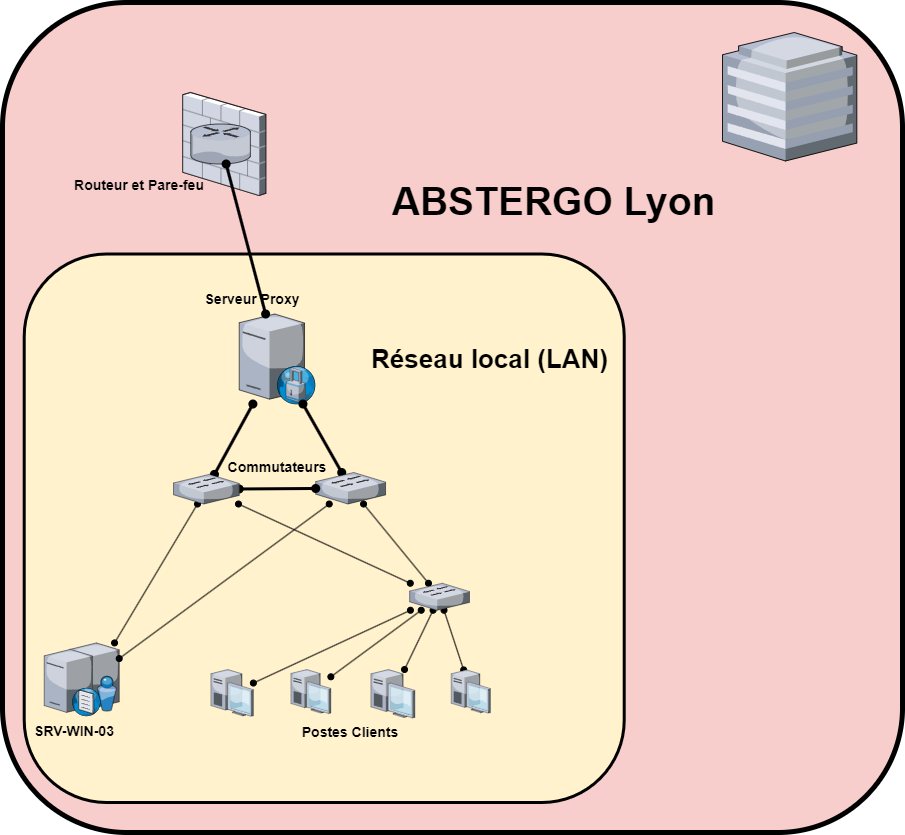

The diagram above was exported from draw.io. Its source (the exported page's mxGraphModel, read from the mxfile embedded in the PNG):
<mxGraphModel dx="1126" dy="1186" grid="1" gridSize="10" guides="1" tooltips="1" connect="1" arrows="1" fold="1" page="1" pageScale="1" pageWidth="850" pageHeight="1100" math="0" shadow="0">
  <root>
    <mxCell id="0" />
    <mxCell id="1" parent="0" />
    <mxCell id="3E0v6RLAMp6E5YyxYEF8-60" value="" style="rounded=1;whiteSpace=wrap;html=1;fillColor=#f8cecc;strokeColor=#000000;strokeWidth=5;" vertex="1" parent="1">
      <mxGeometry x="1400" y="30" width="900" height="830" as="geometry" />
    </mxCell>
    <mxCell id="3E0v6RLAMp6E5YyxYEF8-61" value="" style="rounded=1;whiteSpace=wrap;html=1;fillColor=#fff2cc;strokeColor=#000000;strokeWidth=3;" vertex="1" parent="1">
      <mxGeometry x="1421.71" y="281.51" width="600" height="548.49" as="geometry" />
    </mxCell>
    <mxCell id="3E0v6RLAMp6E5YyxYEF8-62" value="" style="verticalLabelPosition=bottom;sketch=0;aspect=fixed;html=1;verticalAlign=top;strokeColor=none;align=center;outlineConnect=0;shape=mxgraph.citrix.firewall;" vertex="1" parent="1">
      <mxGeometry x="1580.2400000000002" y="120" width="83.08" height="103.02" as="geometry" />
    </mxCell>
    <mxCell id="3E0v6RLAMp6E5YyxYEF8-63" value="" style="verticalLabelPosition=bottom;sketch=0;aspect=fixed;html=1;verticalAlign=top;strokeColor=none;align=center;outlineConnect=0;shape=mxgraph.citrix.router;" vertex="1" parent="1">
      <mxGeometry x="1588.2400000000002" y="151.51" width="60.27" height="40" as="geometry" />
    </mxCell>
    <mxCell id="3E0v6RLAMp6E5YyxYEF8-64" style="rounded=0;orthogonalLoop=1;jettySize=auto;html=1;startArrow=oval;startFill=1;endArrow=oval;endFill=1;" edge="1" parent="1" source="3E0v6RLAMp6E5YyxYEF8-65" target="3E0v6RLAMp6E5YyxYEF8-84">
      <mxGeometry relative="1" as="geometry" />
    </mxCell>
    <mxCell id="3E0v6RLAMp6E5YyxYEF8-65" value="" style="verticalLabelPosition=bottom;sketch=0;aspect=fixed;html=1;verticalAlign=top;strokeColor=none;align=center;outlineConnect=0;shape=mxgraph.citrix.desktop;" vertex="1" parent="1">
      <mxGeometry x="1688.3700000000001" y="696.9999999999999" width="40" height="44.05" as="geometry" />
    </mxCell>
    <mxCell id="3E0v6RLAMp6E5YyxYEF8-66" value="" style="verticalLabelPosition=bottom;sketch=0;aspect=fixed;html=1;verticalAlign=top;strokeColor=none;align=center;outlineConnect=0;shape=mxgraph.citrix.directory_server;" vertex="1" parent="1">
      <mxGeometry x="1466.71" y="670.42" width="50" height="68.08" as="geometry" />
    </mxCell>
    <mxCell id="3E0v6RLAMp6E5YyxYEF8-67" value="" style="verticalLabelPosition=bottom;sketch=0;aspect=fixed;html=1;verticalAlign=top;strokeColor=none;align=center;outlineConnect=0;shape=mxgraph.citrix.dns_server;" vertex="1" parent="1">
      <mxGeometry x="1441.71" y="675.18" width="56.5" height="68.32" as="geometry" />
    </mxCell>
    <mxCell id="3E0v6RLAMp6E5YyxYEF8-68" value="" style="verticalLabelPosition=bottom;sketch=0;aspect=fixed;html=1;verticalAlign=top;strokeColor=none;align=center;outlineConnect=0;shape=mxgraph.citrix.proxy_server;" vertex="1" parent="1">
      <mxGeometry x="1636.71" y="341.51" width="76.5" height="90" as="geometry" />
    </mxCell>
    <mxCell id="3E0v6RLAMp6E5YyxYEF8-69" style="rounded=0;orthogonalLoop=1;jettySize=auto;html=1;startArrow=oval;startFill=1;endArrow=oval;endFill=1;strokeWidth=3;" edge="1" parent="1" source="3E0v6RLAMp6E5YyxYEF8-71" target="3E0v6RLAMp6E5YyxYEF8-68">
      <mxGeometry relative="1" as="geometry" />
    </mxCell>
    <mxCell id="3E0v6RLAMp6E5YyxYEF8-70" style="rounded=0;orthogonalLoop=1;jettySize=auto;html=1;startArrow=oval;startFill=1;endArrow=oval;endFill=1;" edge="1" parent="1" source="3E0v6RLAMp6E5YyxYEF8-71" target="3E0v6RLAMp6E5YyxYEF8-66">
      <mxGeometry relative="1" as="geometry" />
    </mxCell>
    <mxCell id="3E0v6RLAMp6E5YyxYEF8-71" value="" style="verticalLabelPosition=bottom;sketch=0;aspect=fixed;html=1;verticalAlign=top;strokeColor=none;align=center;outlineConnect=0;shape=mxgraph.citrix.switch;" vertex="1" parent="1">
      <mxGeometry x="1713.21" y="500" width="69.85" height="31.51" as="geometry" />
    </mxCell>
    <mxCell id="3E0v6RLAMp6E5YyxYEF8-72" style="rounded=0;orthogonalLoop=1;jettySize=auto;html=1;endArrow=oval;endFill=1;startArrow=oval;startFill=1;strokeWidth=3;" edge="1" parent="1" source="3E0v6RLAMp6E5YyxYEF8-75" target="3E0v6RLAMp6E5YyxYEF8-68">
      <mxGeometry relative="1" as="geometry" />
    </mxCell>
    <mxCell id="3E0v6RLAMp6E5YyxYEF8-73" style="rounded=0;orthogonalLoop=1;jettySize=auto;html=1;endArrow=oval;endFill=1;startArrow=oval;startFill=1;strokeWidth=3;" edge="1" parent="1" source="3E0v6RLAMp6E5YyxYEF8-75" target="3E0v6RLAMp6E5YyxYEF8-71">
      <mxGeometry relative="1" as="geometry" />
    </mxCell>
    <mxCell id="3E0v6RLAMp6E5YyxYEF8-74" style="rounded=0;orthogonalLoop=1;jettySize=auto;html=1;startArrow=oval;startFill=1;endArrow=oval;endFill=1;" edge="1" parent="1" source="3E0v6RLAMp6E5YyxYEF8-75" target="3E0v6RLAMp6E5YyxYEF8-66">
      <mxGeometry relative="1" as="geometry" />
    </mxCell>
    <mxCell id="3E0v6RLAMp6E5YyxYEF8-75" value="" style="verticalLabelPosition=bottom;sketch=0;aspect=fixed;html=1;verticalAlign=top;strokeColor=none;align=center;outlineConnect=0;shape=mxgraph.citrix.switch;" vertex="1" parent="1">
      <mxGeometry x="1571.03" y="501.88" width="65.67" height="29.63" as="geometry" />
    </mxCell>
    <mxCell id="3E0v6RLAMp6E5YyxYEF8-76" style="rounded=0;orthogonalLoop=1;jettySize=auto;html=1;startArrow=oval;startFill=1;endArrow=oval;endFill=1;" edge="1" parent="1" source="3E0v6RLAMp6E5YyxYEF8-77" target="3E0v6RLAMp6E5YyxYEF8-84">
      <mxGeometry relative="1" as="geometry" />
    </mxCell>
    <mxCell id="3E0v6RLAMp6E5YyxYEF8-77" value="" style="verticalLabelPosition=bottom;sketch=0;aspect=fixed;html=1;verticalAlign=top;strokeColor=none;align=center;outlineConnect=0;shape=mxgraph.citrix.desktop;" vertex="1" parent="1">
      <mxGeometry x="1848.6400000000003" y="697.4" width="39.27" height="43.25" as="geometry" />
    </mxCell>
    <mxCell id="3E0v6RLAMp6E5YyxYEF8-78" style="rounded=0;orthogonalLoop=1;jettySize=auto;html=1;startArrow=oval;startFill=1;endArrow=oval;endFill=1;" edge="1" parent="1" source="3E0v6RLAMp6E5YyxYEF8-79" target="3E0v6RLAMp6E5YyxYEF8-84">
      <mxGeometry relative="1" as="geometry" />
    </mxCell>
    <mxCell id="3E0v6RLAMp6E5YyxYEF8-79" value="" style="verticalLabelPosition=bottom;sketch=0;aspect=fixed;html=1;verticalAlign=top;strokeColor=none;align=center;outlineConnect=0;shape=mxgraph.citrix.desktop;" vertex="1" parent="1">
      <mxGeometry x="1608.3700000000001" y="696.9999999999999" width="42.5" height="46.8" as="geometry" />
    </mxCell>
    <mxCell id="3E0v6RLAMp6E5YyxYEF8-80" style="rounded=0;orthogonalLoop=1;jettySize=auto;html=1;startArrow=oval;startFill=1;endArrow=oval;endFill=1;" edge="1" parent="1" source="3E0v6RLAMp6E5YyxYEF8-81" target="3E0v6RLAMp6E5YyxYEF8-84">
      <mxGeometry relative="1" as="geometry" />
    </mxCell>
    <mxCell id="3E0v6RLAMp6E5YyxYEF8-81" value="" style="verticalLabelPosition=bottom;sketch=0;aspect=fixed;html=1;verticalAlign=top;strokeColor=none;align=center;outlineConnect=0;shape=mxgraph.citrix.desktop;" vertex="1" parent="1">
      <mxGeometry x="1768.37" y="697" width="44" height="48.45" as="geometry" />
    </mxCell>
    <mxCell id="3E0v6RLAMp6E5YyxYEF8-82" style="rounded=0;orthogonalLoop=1;jettySize=auto;html=1;startArrow=oval;startFill=1;endArrow=oval;endFill=1;" edge="1" parent="1" source="3E0v6RLAMp6E5YyxYEF8-84" target="3E0v6RLAMp6E5YyxYEF8-71">
      <mxGeometry relative="1" as="geometry" />
    </mxCell>
    <mxCell id="3E0v6RLAMp6E5YyxYEF8-83" style="rounded=0;orthogonalLoop=1;jettySize=auto;html=1;startArrow=oval;startFill=1;endArrow=oval;endFill=1;" edge="1" parent="1" source="3E0v6RLAMp6E5YyxYEF8-84" target="3E0v6RLAMp6E5YyxYEF8-75">
      <mxGeometry relative="1" as="geometry" />
    </mxCell>
    <mxCell id="3E0v6RLAMp6E5YyxYEF8-84" value="" style="verticalLabelPosition=bottom;sketch=0;aspect=fixed;html=1;verticalAlign=top;strokeColor=none;align=center;outlineConnect=0;shape=mxgraph.citrix.switch;" vertex="1" parent="1">
      <mxGeometry x="1807.13" y="610.75" width="59.85" height="27" as="geometry" />
    </mxCell>
    <mxCell id="3E0v6RLAMp6E5YyxYEF8-85" value="&lt;font style=&quot;font-size: 14px;&quot;&gt;&lt;b&gt;SRV-WIN-03&lt;br&gt;&lt;/b&gt;&lt;/font&gt;" style="text;html=1;strokeColor=none;fillColor=none;align=center;verticalAlign=middle;whiteSpace=wrap;rounded=0;" vertex="1" parent="1">
      <mxGeometry x="1426.71" y="743.5" width="90" height="30" as="geometry" />
    </mxCell>
    <mxCell id="3E0v6RLAMp6E5YyxYEF8-86" value="&lt;font style=&quot;font-size: 14px;&quot;&gt;&lt;b&gt;Commutateurs&lt;/b&gt;&lt;/font&gt;" style="text;html=1;strokeColor=none;fillColor=none;align=center;verticalAlign=middle;whiteSpace=wrap;rounded=0;" vertex="1" parent="1">
      <mxGeometry x="1629.96" y="480" width="90" height="30" as="geometry" />
    </mxCell>
    <mxCell id="3E0v6RLAMp6E5YyxYEF8-87" value="&lt;font style=&quot;font-size: 14px;&quot;&gt;&lt;b&gt;Postes Clients&lt;/b&gt;&lt;/font&gt;" style="text;html=1;strokeColor=none;fillColor=none;align=center;verticalAlign=middle;whiteSpace=wrap;rounded=0;" vertex="1" parent="1">
      <mxGeometry x="1678.3700000000001" y="745.45" width="140" height="30" as="geometry" />
    </mxCell>
    <mxCell id="3E0v6RLAMp6E5YyxYEF8-88" value="&lt;font style=&quot;font-size: 14px;&quot;&gt;&lt;b&gt;Serveur Proxy&lt;/b&gt;&lt;/font&gt;" style="text;html=1;strokeColor=none;fillColor=none;align=center;verticalAlign=middle;whiteSpace=wrap;rounded=0;" vertex="1" parent="1">
      <mxGeometry x="1579.96" y="311.51" width="140" height="30" as="geometry" />
    </mxCell>
    <mxCell id="3E0v6RLAMp6E5YyxYEF8-89" value="&lt;font style=&quot;font-size: 14px;&quot;&gt;&lt;b&gt;Routeur et Pare-feu&lt;/b&gt;&lt;/font&gt;" style="text;html=1;strokeColor=none;fillColor=none;align=center;verticalAlign=middle;whiteSpace=wrap;rounded=0;" vertex="1" parent="1">
      <mxGeometry x="1466.71" y="198.49" width="140" height="30" as="geometry" />
    </mxCell>
    <mxCell id="3E0v6RLAMp6E5YyxYEF8-90" value="&lt;font style=&quot;font-size: 26px;&quot;&gt;Réseau local (LAN)&lt;/font&gt;" style="text;strokeColor=none;fillColor=none;html=1;fontSize=24;fontStyle=1;verticalAlign=middle;align=center;" vertex="1" parent="1">
      <mxGeometry x="1836.62" y="366.51" width="100" height="40" as="geometry" />
    </mxCell>
    <mxCell id="3E0v6RLAMp6E5YyxYEF8-91" style="rounded=0;orthogonalLoop=1;jettySize=auto;html=1;startArrow=oval;startFill=1;endArrow=oval;endFill=1;strokeWidth=3;" edge="1" parent="1" source="3E0v6RLAMp6E5YyxYEF8-63" target="3E0v6RLAMp6E5YyxYEF8-68">
      <mxGeometry relative="1" as="geometry" />
    </mxCell>
    <mxCell id="3E0v6RLAMp6E5YyxYEF8-92" value="&lt;span style=&quot;font-size: 39px;&quot;&gt;ABSTERGO Lyon&lt;/span&gt;" style="text;strokeColor=none;fillColor=none;html=1;fontSize=24;fontStyle=1;verticalAlign=middle;align=center;" vertex="1" parent="1">
      <mxGeometry x="1800" y="209.99999999999997" width="302.84" height="40" as="geometry" />
    </mxCell>
    <mxCell id="3E0v6RLAMp6E5YyxYEF8-93" value="" style="verticalLabelPosition=bottom;sketch=0;aspect=fixed;html=1;verticalAlign=top;strokeColor=none;align=center;outlineConnect=0;shape=mxgraph.citrix.hq_enterprise;" vertex="1" parent="1">
      <mxGeometry x="2120" y="60" width="134.33" height="128.49" as="geometry" />
    </mxCell>
  </root>
</mxGraphModel>